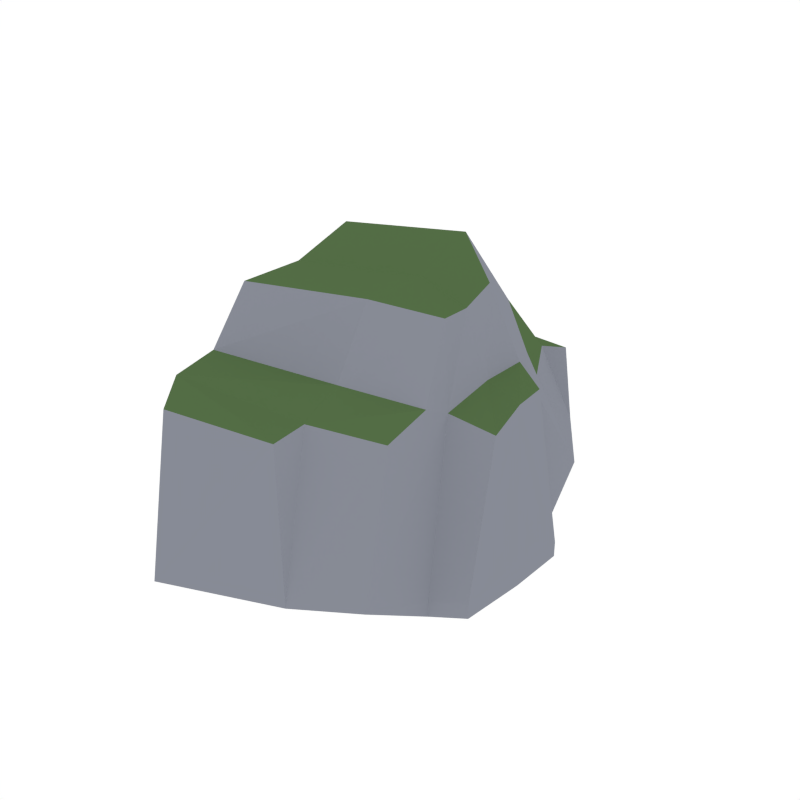 # Source: Rock_Moss_4.blend  (saved by Blender 2.79.0; exported with 4.5.12 LTS)
import bpy
from mathutils import Matrix  # noqa: F401  (used for matrix-valued properties, if any)

bpy.ops.wm.read_factory_settings(use_empty=True)
scene = bpy.context.scene
scene.name = 'Scene'

# ---- collections
col_collection_1 = bpy.data.collections.new('Collection 1'); scene.collection.children.link(col_collection_1)

# ---- materials (node trees are filled in below, after node groups)
mat_rock = bpy.data.materials.new('Rock')
mat_rock.alpha_threshold = 0.0
mat_rock.diffuse_color = (0.2442, 0.2583, 0.3032, 1.0)
mat_rock.roughness = 0.5
mat_green = bpy.data.materials.new('Green')
mat_green.alpha_threshold = 0.0
mat_green.diffuse_color = (0.08744, 0.1523, 0.05986, 1.0)
mat_green.roughness = 0.5

# ---- material node trees

# ---- world
world_world = bpy.data.worlds.new('World'); scene.world = world_world
world_world.color = (1.0, 1.0, 1.0)
world_world.use_sun_shadow = False
world_world.sun_shadow_jitter_overblur = 0.0
world_world.cycles.sampling_method = 'NONE'
world_world.cycles.sample_map_resolution = 256

# ---- meshes
me_cube_023 = bpy.data.meshes.new('Cube.023')
me_cube_023.from_pydata([(-0.3028, 0.5729, -0.2057), (0.185, 0.4199, -0.1485), (-0.3082, 0.4667, 0.1629), (0.1503, 0.2555, 0.1272), (0.08352, 0.5549, -0.1027), (0.0625, 0.4179, 0.1549), (0.07999, 0.5098, 0.1231), (-0.238, 0.5411, 0.1065), (-0.2639, 0.6253, -0.1568), (-0.2963, 0.4752, -0.2705), (0.01039, 0.4204, -0.2098), (0.224, 0.2183, -0.2171), (0.1206, 0.08856, 0.4406), (-0.3972, 0.1805, 0.4536), (-0.01156, 0.1721, 0.5105), (-0.4286, 0.2875, -0.2317), (0.224, 0.2183, -0.2585), (0.005197, 0.2852, -0.2508), (-0.4286, 0.2875, -0.2731), (0.1637, 0.1908, 0.2462), (-0.3528, 0.3381, 0.2101), (0.02189, 0.3127, 0.3059), (-0.3028, -0.5729, -0.2057), (0.185, -0.4199, -0.1485), (-0.3227, -0.4615, 0.2787), (0.1526, -0.3047, 0.2042), (0.08352, -0.5549, -0.1027), (0.05083, -0.4433, 0.277), (0.06165, -0.5415, 0.277), (-0.2571, -0.5547, 0.2529), (-0.2639, -0.6253, -0.1568), (-0.2963, -0.4752, -0.2705), (0.01039, -0.4204, -0.2098), (0.2121, -0.2356, -0.2103), (0.1224, -0.07702, 0.408), (-0.3933, -0.1821, 0.3989), (-0.00704, -0.1821, 0.4521), (-0.4286, -0.2875, -0.2317), (0.2121, -0.2356, -0.2517), (0.005197, -0.2852, -0.2508), (-0.4286, -0.2875, -0.2731), (0.1637, -0.1908, 0.2462), (-0.358, -0.3218, 0.2801), (0.02189, -0.3127, 0.3059), (0.1224, -2.992e-05, 0.408), (-0.3933, 1.719e-08, 0.3989), (-0.00704, 3.077e-10, 0.4521), (-0.4286, 1.873e-08, -0.2317), (0.224, -9.793e-09, -0.2585), (0.005197, -2.272e-10, -0.2508), (-0.4286, 1.873e-08, -0.2731), (0.1749, -0.1291, 0.2165), (0.1869, -8.169e-09, 0.2522), (0.1874, 0.1254, 0.2524), (-0.4395, 0.2146, 0.235), (-0.4324, -0.2025, 0.2769), (-0.4336, 2.006e-08, 0.256), (0.3041, 0.1468, -0.2078), (0.3041, 0.1468, -0.2492), (0.2963, -1.543e-08, -0.2171), (0.2963, -1.543e-08, -0.2585), (0.2887, -0.1861, -0.2078), (0.2887, -0.1861, -0.2492), (0.2709, -0.08117, 0.1743), (0.2705, 0.007305, 0.2149), (0.2562, 0.1082, 0.2101)], [], [(10, 4, 1), (11, 1, 3, 19, 53), (21, 5, 2, 20), (2, 5, 6, 7), (3, 1, 4, 5), (13, 20, 54), (9, 0, 4, 10), (6, 4, 8, 7), (4, 0, 8), (0, 2, 7, 8), (5, 4, 6), (10, 1, 16, 17), (9, 20, 2, 0), (15, 9, 18), (1, 11, 16), (19, 3, 5, 21), (12, 19, 21, 14), (14, 21, 20, 13), (18, 9, 10, 17), (15, 18, 50, 47), (12, 14, 46, 44), (14, 13, 45, 46), (51, 33, 61, 63), (17, 16, 48, 49), (13, 54, 56, 45), (11, 53, 65, 57), (18, 17, 49, 50), (32, 23, 26), (33, 51, 41, 25, 23), (43, 42, 24, 27), (24, 29, 28, 27), (25, 27, 26, 23), (35, 55, 42), (31, 32, 26, 22), (28, 29, 30, 26), (26, 30, 22), (22, 30, 29, 24), (27, 28, 26), (32, 39, 38, 23), (31, 22, 24, 42), (37, 40, 31), (23, 38, 33), (41, 43, 27, 25), (34, 36, 43, 41), (36, 35, 42, 43), (40, 39, 32, 31), (37, 47, 50, 40), (34, 44, 46, 36), (36, 46, 45, 35), (48, 16, 58, 60), (39, 49, 48, 38), (35, 45, 56, 55), (52, 51, 63, 64), (40, 50, 49, 39), (41, 51, 34), (53, 19, 12), (52, 53, 12, 44), (51, 52, 44, 34), (55, 56, 47, 37), (56, 54, 15, 47), (42, 55, 37, 31), (54, 20, 9, 15), (58, 57, 59, 60), (57, 65, 64, 59), (62, 60, 59, 61), (61, 59, 64, 63), (16, 11, 57, 58), (53, 52, 64, 65), (33, 38, 62, 61), (38, 48, 60, 62)])
me_cube_023.polygons.foreach_set('material_index', [0, 0, 1, 1, 0, 0, 0, 0, 0, 0, 0, 0, 0, 0, 0, 1, 0, 0, 0, 0, 1, 1, 0, 0, 0, 0, 0, 0, 0, 1, 1, 0, 0, 0, 0, 0, 0, 0, 0, 0, 0, 0, 1, 0, 0, 0, 0, 1, 1, 0, 0, 0, 1, 0, 0, 0, 0, 0, 0, 0, 0, 0, 0, 0, 0, 0, 0, 1, 0, 0])
me_cube_023.materials.append(mat_rock)
me_cube_023.materials.append(mat_green)
me_cube_023.use_remesh_preserve_volume = False
me_cube_023.use_remesh_preserve_attributes = False
me_cube_023.use_mirror_vertex_groups = False
me_cube_023.update()

# ---- objects
ob_rock_moss_4 = bpy.data.objects.new('Rock_Moss_4', me_cube_023)

# ---- transforms, parenting, visibility, modifiers, constraints
ob_rock_moss_4.location = (0.0, 0.0, 0.0)
ob_rock_moss_4.lineart.crease_threshold = 0.0

# ---- collection membership
col_collection_1.objects.link(ob_rock_moss_4)

# ---- scene / render settings (as saved in the file)
scene.frame_start = 1; scene.frame_end = 250; scene.frame_set(0)
scene.render.engine = 'CYCLES'
scene.render.resolution_x = 1000
scene.render.resolution_y = 1000
scene.render.dither_intensity = 0.0
scene.cycles.samples = 200
scene.cycles.sampling_pattern = 'TABULATED_SOBOL'
scene.cycles.light_sampling_threshold = 0.0
scene.cycles.use_adaptive_sampling = False
scene.cycles.use_light_tree = False
scene.cycles.caustics_reflective = False
scene.cycles.caustics_refractive = False
scene.cycles.blur_glossy = 0.0
scene.cycles.max_bounces = 2
scene.cycles.pixel_filter_type = 'GAUSSIAN'
scene.cycles.sample_clamp_indirect = 0.0
scene.view_settings.view_transform = 'Standard'
bpy.context.view_layer.update()

# ---- added for rendering (the .blend has no active camera): camera
cam_auto = bpy.data.cameras.new('AutoCamera')
cam_auto.lens = 50.0
cam_auto.sensor_width = 36.0
cam_auto.clip_end = 1000.0
ob_auto_camera = bpy.data.objects.new('AutoCamera', cam_auto)
scene.collection.objects.link(ob_auto_camera)
ob_auto_camera.location = (1.46124, -1.83473, 1.34184)
ob_auto_camera.rotation_euler = (1.09748, -7.21219e-08, 0.694738)
scene.camera = ob_auto_camera
bpy.context.view_layer.update()
